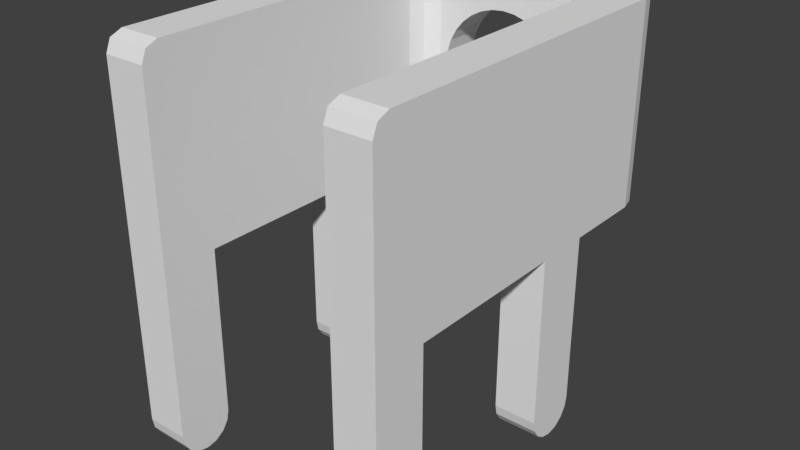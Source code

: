 # Source: Keystone_Screw_Small.blend  (saved by Blender 2.79.0; exported with 4.5.12 LTS)
import bpy
from mathutils import Matrix  # noqa: F401  (used for matrix-valued properties, if any)

bpy.ops.wm.read_factory_settings(use_empty=True)
scene = bpy.context.scene
scene.name = 'Scene'

# ---- collections
col_collection_1 = bpy.data.collections.new('Collection 1'); scene.collection.children.link(col_collection_1)

# ---- world
world_world = bpy.data.worlds.new('World'); scene.world = world_world
world_world.color = (0.05088, 0.05088, 0.05088)
world_world.use_sun_shadow = False
world_world.sun_shadow_jitter_overblur = 0.0
world_world.cycles.sampling_method = 'MANUAL'

# ---- meshes
me_plane = bpy.data.meshes.new('Plane')
me_plane.from_pydata([(3.175, -8.89, 0.0), (-3.175, -8.89, 0.0), (3.175, -2.545, 0.0), (-3.175, -2.545, 0.0), (3.175, -2.545, 4.57), (-3.175, -2.545, 4.57), (-3.175, -3.815, 0.0), (-3.175, -3.815, 4.57), (3.175, -3.815, 0.0), (3.175, -3.815, 4.57), (-3.175, -7.625, 0.0), (-3.175, -7.625, 4.57), (3.175, -7.625, 0.0), (3.175, -7.625, 4.57), (2.175, 0.0, 0.0), (2.175, -8.89, 0.0), (2.175, 0.0, 4.57), (2.175, -2.545, 4.57), (2.175, -2.545, 0.0), (2.175, -3.815, 4.57), (2.175, -3.815, 0.0), (2.175, -7.625, 4.57), (2.175, -7.625, 0.0), (-2.175, 0.0, 0.0), (-2.175, 0.0, 4.57), (-2.175, -2.545, 0.0), (-2.175, -3.815, 0.0), (-2.175, -7.625, 0.0), (-2.175, -8.89, 0.0), (-2.175, -2.545, 4.57), (-2.175, -3.815, 4.57), (-2.175, -7.625, 4.57), (3.175, -1.0, 0.0), (3.175, -1.0, 4.57), (-3.175, -1.0, 0.0), (-3.175, -1.0, 4.57), (0.0, 0.0, 0.0), (0.0, 0.0, 4.57), (0.0, -1.0, 4.57), (0.0, -1.0, 0.0), (3.175, -8.89, 2.285), (-3.175, -8.89, 2.285), (3.175, -2.545, 2.285), (-3.175, -2.545, 2.285), (3.175, -3.815, 2.285), (-3.175, -3.815, 2.285), (3.175, -7.625, 2.285), (-3.175, -7.625, 2.285), (2.175, 0.0, 2.285), (2.175, -8.89, 2.285), (2.175, -7.625, 2.285), (-2.175, -8.89, 2.285), (-2.175, 0.0, 2.285), (-3.175, -1.0, 2.285), (3.175, -1.0, 2.285), (2.175, -3.815, 2.285), (2.175, -2.545, 2.285), (-2.175, -2.545, 2.285), (-2.175, -3.815, 2.285), (-2.175, -7.625, 2.285), (0.0, 0.0, 3.785), (-2.384e-07, -1.0, 3.785), (0.2926, -4.768e-07, 3.756), (0.2926, -1.0, 3.756), (0.574, -4.768e-07, 3.671), (0.574, -1.0, 3.671), (-0.8334, 9.537e-07, 1.038), (-0.8334, -1.0, 1.038), (-1.061, -4.768e-07, 1.224), (-1.061, -1.0, 1.224), (1.5, 0.0, 2.285), (1.5, -1.0, 2.285), (1.471, 0.0, 1.992), (1.471, -1.0, 1.992), (1.386, -4.768e-07, 1.711), (1.386, -1.0, 1.711), (1.247, -4.768e-07, 1.452), (1.247, -1.0, 1.452), (1.061, -4.768e-07, 1.224), (1.061, -1.0, 1.224), (0.8334, -4.768e-07, 1.038), (0.8334, -1.0, 1.038), (0.574, -4.768e-07, 0.8992), (0.574, -1.0, 0.8992), (0.2926, -4.768e-07, 0.8138), (0.2926, -1.0, 0.8138), (-1.471, -4.768e-07, 1.992), (-1.471, -1.0, 1.992), (-1.386, 9.537e-07, 2.859), (-1.386, -1.0, 2.859), (-1.061, 9.537e-07, 3.346), (-1.061, -1.0, 3.346), (4.768e-07, 0.0, 0.785), (2.384e-07, -1.0, 0.785), (-0.8334, 9.537e-07, 3.532), (-0.8334, -1.0, 3.532), (1.061, 9.537e-07, 3.346), (1.061, -1.0, 3.346), (0.8334, -4.768e-07, 3.532), (0.8334, -1.0, 3.532), (-0.2926, 9.537e-07, 3.756), (-0.2926, -1.0, 3.756), (-1.247, -4.768e-07, 1.452), (-1.247, -1.0, 1.452), (-1.247, 9.537e-07, 3.118), (-1.247, -1.0, 3.118), (-1.386, -4.768e-07, 1.711), (-1.386, -1.0, 1.711), (1.247, 9.537e-07, 3.118), (1.247, -1.0, 3.118), (1.471, 9.537e-07, 2.578), (1.471, -1.0, 2.578), (1.386, 9.537e-07, 2.859), (1.386, -1.0, 2.859), (-0.574, 9.537e-07, 3.671), (-0.574, -1.0, 3.671), (-0.574, 9.537e-07, 0.8992), (-0.574, -1.0, 0.8992), (-0.2926, 9.537e-07, 0.8138), (-0.2926, -1.0, 0.8138), (-1.471, 9.537e-07, 2.578), (-1.471, -1.0, 2.578), (-1.5, 0.0, 2.285), (-1.5, -1.0, 2.285), (-2.175, -3.815, -1.523), (-2.175, -3.815, -3.047), (-2.175, -2.545, -3.047), (-2.175, -2.545, -1.523), (-3.175, -2.545, -3.047), (-3.175, -2.545, -1.523), (-3.175, -3.815, -1.523), (-3.175, -3.815, -3.047), (-2.175, -8.89, -1.523), (-2.175, -8.89, -3.047), (-2.175, -7.625, -3.047), (-2.175, -7.625, -1.523), (-3.175, -7.625, -1.523), (-3.175, -7.625, -3.047), (-3.175, -8.89, -3.047), (-3.175, -8.89, -1.523), (3.175, -8.89, -1.523), (3.175, -8.89, -3.047), (3.175, -7.625, -3.047), (3.175, -7.625, -1.523), (2.175, -8.89, -1.523), (2.175, -8.89, -3.047), (2.175, -7.625, -3.047), (2.175, -7.625, -1.523), (2.175, -2.545, -1.523), (2.175, -2.545, -3.047), (2.175, -3.815, -3.047), (2.175, -3.815, -1.523), (3.175, -2.545, -1.523), (3.175, -2.545, -3.047), (3.175, -3.815, -3.047), (3.175, -3.815, -1.523), (-3.175, -7.625, -3.935), (-3.175, -8.26, -4.57), (-3.175, -7.673, -4.178), (-3.175, -7.811, -4.384), (-3.175, -8.017, -4.522), (-3.175, -8.255, -4.57), (-3.175, -8.89, -3.935), (-3.175, -8.498, -4.522), (-3.175, -8.704, -4.384), (-3.175, -8.842, -4.178), (2.175, -8.255, -4.57), (2.175, -8.89, -3.935), (2.175, -8.498, -4.522), (2.175, -8.704, -4.384), (2.175, -8.842, -4.178), (3.175, -8.89, -3.935), (3.175, -8.255, -4.57), (3.175, -8.842, -4.178), (3.175, -8.704, -4.384), (3.175, -8.498, -4.522), (3.175, -3.815, -3.935), (3.175, -3.18, -4.57), (3.175, -3.767, -4.178), (3.175, -3.629, -4.384), (3.175, -3.423, -4.522), (3.175, -3.18, -4.57), (3.175, -2.545, -3.935), (3.175, -2.937, -4.522), (3.175, -2.731, -4.384), (3.175, -2.593, -4.178), (-2.175, -3.18, -4.57), (-2.175, -2.545, -3.935), (-2.175, -2.937, -4.522), (-2.175, -2.731, -4.384), (-2.175, -2.593, -4.178), (-3.175, -2.545, -3.935), (-3.175, -3.18, -4.57), (-3.175, -2.593, -4.178), (-3.175, -2.731, -4.384), (-3.175, -2.937, -4.522), (-3.175, -3.18, -4.57), (-3.175, -3.815, -3.935), (-3.175, -3.423, -4.522), (-3.175, -3.629, -4.384), (-3.175, -3.767, -4.178), (-2.175, -3.815, -3.935), (-2.175, -3.18, -4.57), (-2.175, -3.767, -4.178), (-2.175, -3.629, -4.384), (-2.175, -3.423, -4.522), (3.175, -8.26, -4.57), (3.175, -7.625, -3.935), (3.175, -8.017, -4.522), (3.175, -7.811, -4.384), (3.175, -7.673, -4.178), (-2.175, -8.26, -4.57), (-2.175, -7.625, -3.935), (-2.175, -8.017, -4.522), (-2.175, -7.811, -4.384), (-2.175, -7.673, -4.178), (2.175, -2.545, -3.935), (2.175, -3.18, -4.57), (2.175, -2.593, -4.178), (2.175, -2.731, -4.384), (2.175, -2.937, -4.522), (2.175, -3.18, -4.57), (2.175, -3.815, -3.935), (2.175, -3.423, -4.522), (2.175, -3.629, -4.384), (2.175, -3.767, -4.178), (2.175, -7.625, -3.935), (2.175, -8.26, -4.57), (2.175, -7.673, -4.178), (2.175, -7.811, -4.384), (2.175, -8.017, -4.522), (-2.175, -8.89, -3.935), (-2.175, -8.255, -4.57), (-2.175, -8.842, -4.178), (-2.175, -8.704, -4.384), (-2.175, -8.498, -4.522), (2.475, 0.0, 0.0), (3.175, -0.7, 0.0), (2.825, -0.09378, 0.0), (3.081, -0.35, 0.0), (-3.175, -0.7, 0.0), (-2.475, 0.0, 0.0), (-3.081, -0.35, 0.0), (-2.825, -0.09378, 0.0), (3.175, -0.7, 4.57), (2.475, 0.0, 4.57), (3.081, -0.35, 4.57), (2.825, -0.09378, 4.57), (-2.475, 0.0, 4.57), (-3.175, -0.7, 4.57), (-2.825, -0.09378, 4.57), (-3.081, -0.35, 4.57), (-2.475, 0.0, 2.285), (-3.175, -0.7, 2.285), (-2.825, -0.09378, 2.285), (-3.081, -0.35, 2.285), (2.475, 0.0, 2.285), (3.175, -0.7, 2.285), (2.825, -0.09378, 2.285), (3.081, -0.35, 2.285), (2.175, -1.5, 0.0), (1.675, -1.0, 0.0), (2.175, -0.5, 0.0), (2.675, -1.0, 0.0), (2.029, -1.146, 0.0), (1.675, -1.0, 4.57), (2.175, -1.5, 4.57), (2.675, -1.0, 4.57), (2.175, -0.5, 4.57), (2.029, -1.146, 4.57), (-1.675, -1.0, 0.0), (-2.175, -1.5, 0.0), (-2.675, -1.0, 0.0), (-2.175, -0.5, 0.0), (-2.029, -1.146, 0.0), (-2.175, -1.5, 4.57), (-1.675, -1.0, 4.57), (-2.175, -0.5, 4.57), (-2.675, -1.0, 4.57), (-2.029, -1.146, 4.57), (2.175, -1.5, 2.285), (1.675, -1.0, 2.285), (2.029, -1.146, 2.285), (-1.675, -1.0, 2.285), (-2.175, -1.5, 2.285), (-2.029, -1.146, 2.285), (3.175, -8.49, 4.57), (3.175, -8.89, 4.17), (3.175, -8.773, 4.453), (-3.175, -8.89, 4.17), (-3.175, -8.49, 4.57), (-3.175, -8.773, 4.453), (2.175, -8.89, 4.17), (2.175, -8.49, 4.57), (2.175, -8.773, 4.453), (-2.175, -8.49, 4.57), (-2.175, -8.89, 4.17), (-2.175, -8.773, 4.453)], [], [(150, 149, 216, 218, 219, 220, 217, 221, 223, 224, 225, 222), (41, 51, 296, 289), (40, 46, 13, 286, 288, 287), (253, 53, 35, 249), (31, 11, 290, 295), (275, 278, 35, 5, 29), (44, 42, 4, 9), (53, 43, 5, 35), (37, 24, 277, 276, 38), (270, 39, 93, 119, 117, 67, 69, 103, 107, 87, 123, 283), (46, 44, 9, 13), (43, 45, 7, 5), (29, 5, 7, 30), (128, 126, 187, 191), (47, 41, 289, 291, 290, 11), (45, 47, 11, 7), (30, 7, 11, 31), (26, 27, 10, 6), (8, 12, 22, 20), (9, 19, 21, 13), (153, 154, 176, 178, 179, 180, 177, 181, 183, 184, 185, 182), (4, 17, 19, 9), (39, 261, 281, 71, 73, 75, 77, 79, 81, 83, 85, 93), (16, 37, 38, 265, 268), (54, 257, 244, 33), (49, 40, 287, 292), (50, 49, 292, 294, 293, 21), (51, 59, 31, 295, 297, 296), (283, 123, 121, 89, 105, 91, 95, 115, 101, 61, 38, 276), (272, 271, 25, 3, 34), (256, 48, 16, 245), (23, 241, 252, 52), (240, 34, 53, 253), (52, 252, 248, 24), (42, 54, 33, 4), (55, 50, 21, 19), (56, 55, 19, 17), (33, 267, 266, 17, 4), (24, 248, 250, 251, 249, 35, 278, 277), (58, 57, 29, 30), (59, 58, 30, 31), (137, 134, 212, 156), (126, 125, 201, 203, 204, 205, 202, 186, 188, 189, 190, 187), (154, 150, 222, 176), (145, 146, 226, 228, 229, 230, 227, 166, 168, 169, 170, 167), (211, 232, 161, 157), (149, 153, 182, 216), (141, 145, 167, 171), (131, 128, 191, 193, 194, 195, 192, 196, 198, 199, 200, 197), (206, 172, 166, 227), (134, 133, 231, 233, 234, 235, 232, 211, 213, 214, 215, 212), (186, 202, 196, 192), (181, 177, 221, 217), (146, 142, 207, 226), (125, 131, 197, 201), (133, 138, 162, 231), (142, 141, 171, 173, 174, 175, 172, 206, 208, 209, 210, 207), (280, 56, 17, 266), (61, 63, 65, 99, 97, 109, 113, 111, 71, 281, 265, 38), (48, 70, 110, 112, 108, 96, 98, 64, 62, 60, 37, 16), (14, 36, 92, 84, 82, 80, 78, 76, 74, 72, 70, 48), (57, 284, 275, 29), (28, 27, 59, 51), (27, 26, 58, 59), (26, 25, 57, 58), (36, 39, 270, 273, 23), (14, 262, 261, 39, 36), (32, 2, 18, 260, 263), (18, 20, 55, 56), (20, 22, 50, 55), (2, 32, 54, 42), (23, 273, 272, 34, 240, 242, 243, 241), (22, 15, 49, 50), (36, 23, 52, 122, 86, 106, 102, 68, 66, 116, 118, 92), (1, 28, 51, 41), (260, 18, 56, 280), (6, 10, 47, 45), (0, 12, 46, 40), (3, 6, 45, 43), (12, 8, 44, 46), (34, 3, 43, 53), (8, 2, 42, 44), (236, 14, 48, 256), (10, 1, 41, 47), (25, 271, 284, 57), (15, 0, 40, 49), (87, 86, 122, 123), (103, 102, 106, 107), (69, 68, 102, 103), (111, 110, 70, 71), (121, 120, 88, 89), (123, 122, 120, 121), (105, 104, 90, 91), (61, 60, 62, 63), (85, 84, 92, 93), (109, 108, 112, 113), (93, 92, 118, 119), (63, 62, 64, 65), (91, 90, 94, 95), (81, 80, 82, 83), (60, 100, 114, 94, 90, 104, 88, 120, 122, 52, 24, 37), (95, 94, 114, 115), (67, 66, 68, 69), (99, 98, 96, 97), (113, 112, 110, 111), (117, 116, 66, 67), (79, 78, 80, 81), (75, 74, 76, 77), (101, 100, 60, 61), (89, 88, 104, 105), (71, 70, 72, 73), (107, 106, 86, 87), (244, 246, 247, 245, 16, 268, 267, 33), (83, 82, 84, 85), (65, 64, 98, 99), (119, 118, 116, 117), (115, 114, 100, 101), (73, 72, 74, 75), (97, 96, 108, 109), (77, 76, 78, 79), (6, 3, 129, 130), (130, 129, 128, 131), (26, 6, 130, 124), (124, 130, 131, 125), (3, 25, 127, 129), (129, 127, 126, 128), (25, 26, 124, 127), (127, 124, 125, 126), (10, 27, 135, 136), (136, 135, 134, 137), (28, 1, 139, 132), (132, 139, 138, 133), (1, 10, 136, 139), (139, 136, 137, 138), (27, 28, 132, 135), (135, 132, 133, 134), (15, 22, 147, 144), (144, 147, 146, 145), (22, 12, 143, 147), (147, 143, 142, 146), (0, 15, 144, 140), (140, 144, 145, 141), (12, 0, 140, 143), (143, 140, 141, 142), (2, 8, 155, 152), (152, 155, 154, 153), (8, 20, 151, 155), (155, 151, 150, 154), (20, 18, 148, 151), (151, 148, 149, 150), (18, 2, 152, 148), (148, 152, 153, 149), (166, 172, 175, 168), (168, 175, 174, 169), (169, 174, 173, 170), (170, 173, 171, 167), (186, 192, 195, 188), (188, 195, 194, 189), (189, 194, 193, 190), (190, 193, 191, 187), (201, 197, 200, 203), (203, 200, 199, 204), (204, 199, 198, 205), (205, 198, 196, 202), (211, 157, 160, 213), (213, 160, 159, 214), (214, 159, 158, 215), (215, 158, 156, 212), (181, 217, 220, 183), (183, 220, 219, 184), (184, 219, 218, 185), (185, 218, 216, 182), (176, 222, 225, 178), (178, 225, 224, 179), (179, 224, 223, 180), (180, 223, 221, 177), (206, 227, 230, 208), (208, 230, 229, 209), (209, 229, 228, 210), (210, 228, 226, 207), (161, 232, 235, 163), (163, 235, 234, 164), (164, 234, 233, 165), (165, 233, 231, 162), (138, 137, 156, 158, 159, 160, 157, 161, 163, 164, 165, 162), (253, 249, 251, 255), (255, 251, 250, 254), (254, 250, 248, 252), (257, 237, 239, 259), (259, 239, 238, 258), (258, 238, 236, 256), (240, 253, 255, 242), (242, 255, 254, 243), (243, 254, 252, 241), (244, 257, 259, 246), (246, 259, 258, 247), (247, 258, 256, 245), (32, 237, 257, 54), (260, 264, 261, 262, 263), (265, 269, 266, 267, 268), (270, 274, 271, 272, 273), (275, 279, 276, 277, 278), (281, 261, 264, 282), (282, 264, 260, 280), (284, 271, 274, 285), (285, 274, 270, 283), (265, 281, 282, 269), (269, 282, 280, 266), (275, 284, 285, 279), (279, 285, 283, 276), (236, 238, 239, 237, 32, 263, 262, 14), (292, 287, 288, 294), (294, 288, 286, 293), (289, 296, 297, 291), (291, 297, 295, 290), (13, 21, 293, 286)])
me_plane.use_remesh_preserve_volume = False
me_plane.use_remesh_preserve_attributes = False
me_plane.use_mirror_vertex_groups = False
me_plane.update()

# ---- objects
ob_plane = bpy.data.objects.new('Plane', me_plane)

# ---- transforms, parenting, visibility, modifiers, constraints
ob_plane.location = (0.0, 8.255, 1.0)
ob_plane.lineart.crease_threshold = 0.0

# ---- collection membership
col_collection_1.objects.link(ob_plane)

# ---- scene / render settings (as saved in the file)
scene.frame_start = 1; scene.frame_end = 250; scene.frame_set(0)
scene.render.engine = 'BLENDER_EEVEE_NEXT'
scene.render.resolution_percentage = 50
scene.render.dither_intensity = 0.0
scene.cycles.use_denoising = False
scene.cycles.samples = 128
scene.cycles.sampling_pattern = 'TABULATED_SOBOL'
scene.cycles.use_adaptive_sampling = False
scene.cycles.use_light_tree = False
scene.cycles.blur_glossy = 0.0
scene.cycles.sample_clamp_indirect = 0.0
scene.view_settings.view_transform = 'Standard'
scene.unit_settings.scale_length = 0.001
bpy.context.view_layer.update()

# ---- added for rendering (the .blend has no active camera and no usable light): camera, sun
cam_auto = bpy.data.cameras.new('AutoCamera')
cam_auto.lens = 50.0
cam_auto.sensor_width = 36.0
cam_auto.clip_end = 1000.0
ob_auto_camera = bpy.data.objects.new('AutoCamera', cam_auto)
scene.collection.objects.link(ob_auto_camera)
ob_auto_camera.location = (13.179, -12.0048, 11.5432)
ob_auto_camera.rotation_euler = (1.09748, -7.21219e-08, 0.694738)
scene.camera = ob_auto_camera
light_auto_sun = bpy.data.lights.new('AutoSun', 'SUN')
light_auto_sun.energy = 3.0
light_auto_sun.angle = 0.0523599
ob_auto_sun = bpy.data.objects.new('AutoSun', light_auto_sun)
scene.collection.objects.link(ob_auto_sun)
ob_auto_sun.rotation_euler = (0.872665, 0.174533, 0.523599)
bpy.context.view_layer.update()
